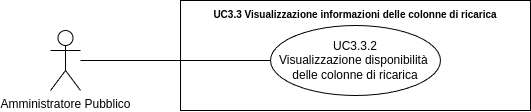

The diagram above was exported from draw.io. Its source (the exported page's mxGraphModel, read from the mxfile embedded in the PNG):
<mxGraphModel dx="21434" dy="754" grid="1" gridSize="10" guides="1" tooltips="1" connect="1" arrows="1" fold="1" page="1" pageScale="1" pageWidth="20000" pageHeight="20000" math="0" shadow="0">
  <root>
    <mxCell id="0" />
    <mxCell id="1" parent="0" />
    <mxCell id="2" value="Amministratore Pubblico" style="shape=umlActor;verticalLabelPosition=bottom;verticalAlign=top;html=1;outlineConnect=0;" vertex="1" parent="1">
      <mxGeometry x="-15090" y="275" width="30" height="60" as="geometry" />
    </mxCell>
    <mxCell id="3" value="&lt;b style=&quot;border-color: var(--border-color);&quot;&gt;&lt;font style=&quot;border-color: var(--border-color); font-size: 10px;&quot;&gt;UC3.3 Visualizzazione informazioni delle colonne di ricarica&lt;/font&gt;&lt;/b&gt;" style="shape=rect;html=1;verticalAlign=top;fontStyle=1;whiteSpace=wrap;align=center;" vertex="1" parent="1">
      <mxGeometry x="-14960" y="245" width="350" height="110" as="geometry" />
    </mxCell>
    <mxCell id="4" value="UC3.3.2&lt;br&gt;Visualizzazione disponibilità&amp;nbsp; delle colonne di ricarica" style="ellipse;whiteSpace=wrap;html=1;" vertex="1" parent="1">
      <mxGeometry x="-14870" y="270" width="170" height="70" as="geometry" />
    </mxCell>
    <mxCell id="5" value="" style="edgeStyle=none;html=1;endArrow=none;verticalAlign=bottom;rounded=0;" edge="1" source="2" target="4" parent="1">
      <mxGeometry width="160" relative="1" as="geometry">
        <mxPoint x="-15010" y="350" as="sourcePoint" />
        <mxPoint x="-14850" y="350" as="targetPoint" />
      </mxGeometry>
    </mxCell>
  </root>
</mxGraphModel>